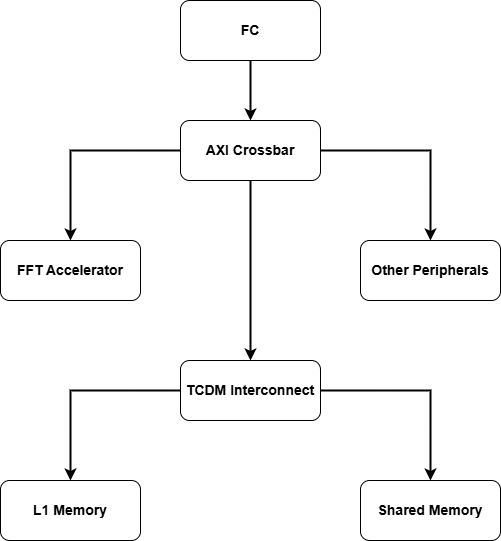

The diagram above was exported from draw.io. Its source (the exported page's mxGraphModel, read from the mxfile embedded in the PNG):
<mxGraphModel dx="942" dy="563" grid="1" gridSize="10" guides="1" tooltips="1" connect="1" arrows="1" fold="1" page="1" pageScale="1" pageWidth="827" pageHeight="1169" math="0" shadow="0">
  <root>
    <mxCell id="0" />
    <mxCell id="1" parent="0" />
    <mxCell id="node_FC" value="FC" style="rounded=1;whiteSpace=wrap;html=1;fillColor=#ffffff;strokeColor=#000000;fontColor=#000000;fontStyle=1;fontSize=14;" parent="1" vertex="1">
      <mxGeometry x="340" y="40" width="140" height="60" as="geometry" />
    </mxCell>
    <mxCell id="node_AXI" value="AXI Crossbar" style="rounded=1;whiteSpace=wrap;html=1;fillColor=#ffffff;strokeColor=#000000;fontColor=#000000;fontStyle=1;fontSize=14;" parent="1" vertex="1">
      <mxGeometry x="340" y="160" width="140" height="60" as="geometry" />
    </mxCell>
    <mxCell id="node_FFT" value="FFT Accelerator" style="rounded=1;whiteSpace=wrap;html=1;fillColor=#ffffff;strokeColor=#000000;fontColor=#000000;fontStyle=1;fontSize=14;" parent="1" vertex="1">
      <mxGeometry x="160" y="280" width="140" height="60" as="geometry" />
    </mxCell>
    <mxCell id="node_Periph" value="Other Peripherals" style="rounded=1;whiteSpace=wrap;html=1;fillColor=#ffffff;strokeColor=#000000;fontColor=#000000;fontStyle=1;fontSize=14;" parent="1" vertex="1">
      <mxGeometry x="520" y="280" width="140" height="60" as="geometry" />
    </mxCell>
    <mxCell id="node_TCDM" value="TCDM Interconnect" style="rounded=1;whiteSpace=wrap;html=1;fillColor=#ffffff;strokeColor=#000000;fontColor=#000000;fontStyle=1;fontSize=14;" parent="1" vertex="1">
      <mxGeometry x="340" y="400" width="140" height="60" as="geometry" />
    </mxCell>
    <mxCell id="node_L1" value="L1 Memory" style="rounded=1;whiteSpace=wrap;html=1;fillColor=#ffffff;strokeColor=#000000;fontColor=#000000;fontStyle=1;fontSize=14;" parent="1" vertex="1">
      <mxGeometry x="160" y="520" width="140" height="60" as="geometry" />
    </mxCell>
    <mxCell id="node_Shared" value="Shared Memory" style="rounded=1;whiteSpace=wrap;html=1;fillColor=#ffffff;strokeColor=#000000;fontColor=#000000;fontStyle=1;fontSize=14;" parent="1" vertex="1">
      <mxGeometry x="520" y="520" width="140" height="60" as="geometry" />
    </mxCell>
    <mxCell id="edge_FC_AXI" style="edgeStyle=orthogonalEdgeStyle;rounded=0;orthogonalLoop=1;jettySize=auto;html=1;entryX=0.5;entryY=0;entryDx=0;entryDy=0;strokeWidth=2;strokeColor=#000000;" parent="1" source="node_FC" target="node_AXI" edge="1">
      <mxGeometry relative="1" as="geometry" />
    </mxCell>
    <mxCell id="edge_AXI_FFT" style="edgeStyle=orthogonalEdgeStyle;rounded=0;orthogonalLoop=1;jettySize=auto;html=1;entryX=0.5;entryY=0;entryDx=0;entryDy=0;strokeWidth=2;strokeColor=#000000;" parent="1" source="node_AXI" target="node_FFT" edge="1">
      <mxGeometry relative="1" as="geometry" />
    </mxCell>
    <mxCell id="edge_AXI_Periph" style="edgeStyle=orthogonalEdgeStyle;rounded=0;orthogonalLoop=1;jettySize=auto;html=1;entryX=0.5;entryY=0;entryDx=0;entryDy=0;strokeWidth=2;strokeColor=#000000;" parent="1" source="node_AXI" target="node_Periph" edge="1">
      <mxGeometry relative="1" as="geometry" />
    </mxCell>
    <mxCell id="edge_AXI_TCDM" style="edgeStyle=orthogonalEdgeStyle;rounded=0;orthogonalLoop=1;jettySize=auto;html=1;entryX=0.5;entryY=0;entryDx=0;entryDy=0;strokeWidth=2;strokeColor=#000000;" parent="1" source="node_AXI" target="node_TCDM" edge="1">
      <mxGeometry relative="1" as="geometry" />
    </mxCell>
    <mxCell id="edge_TCDM_L1" style="edgeStyle=orthogonalEdgeStyle;rounded=0;orthogonalLoop=1;jettySize=auto;html=1;entryX=0.5;entryY=0;entryDx=0;entryDy=0;strokeWidth=2;strokeColor=#000000;" parent="1" source="node_TCDM" target="node_L1" edge="1">
      <mxGeometry relative="1" as="geometry" />
    </mxCell>
    <mxCell id="edge_TCDM_Shared" style="edgeStyle=orthogonalEdgeStyle;rounded=0;orthogonalLoop=1;jettySize=auto;html=1;entryX=0.5;entryY=0;entryDx=0;entryDy=0;strokeWidth=2;strokeColor=#000000;" parent="1" source="node_TCDM" target="node_Shared" edge="1">
      <mxGeometry relative="1" as="geometry" />
    </mxCell>
  </root>
</mxGraphModel>